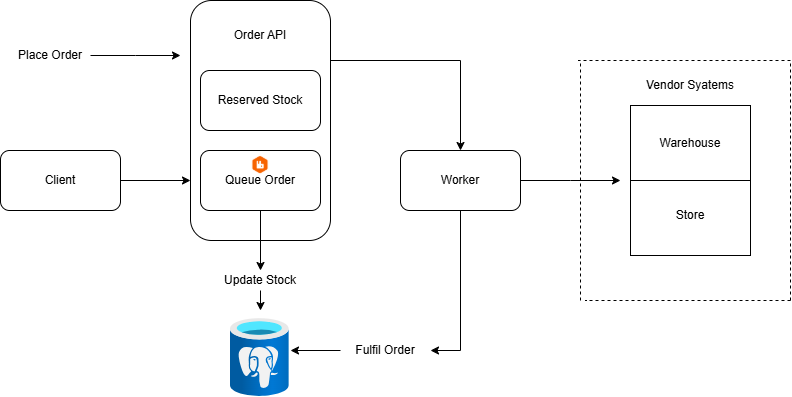

The diagram above was exported from draw.io. Its source (the exported page's mxGraphModel, read from the mxfile embedded in the PNG):
<mxGraphModel dx="1044" dy="527" grid="1" gridSize="10" guides="1" tooltips="1" connect="1" arrows="1" fold="1" page="1" pageScale="1" pageWidth="850" pageHeight="1100" math="0" shadow="0">
  <root>
    <mxCell id="0" />
    <mxCell id="1" parent="0" />
    <mxCell id="MpQGxjhSorMaiFaPjpvF-20" style="edgeStyle=orthogonalEdgeStyle;rounded=0;orthogonalLoop=1;jettySize=auto;html=1;entryX=0;entryY=0.75;entryDx=0;entryDy=0;" parent="1" source="MpQGxjhSorMaiFaPjpvF-1" target="MpQGxjhSorMaiFaPjpvF-2" edge="1">
      <mxGeometry relative="1" as="geometry" />
    </mxCell>
    <mxCell id="MpQGxjhSorMaiFaPjpvF-1" value="Client" style="rounded=1;whiteSpace=wrap;html=1;" parent="1" vertex="1">
      <mxGeometry x="40" y="290" width="120" height="60" as="geometry" />
    </mxCell>
    <mxCell id="MpQGxjhSorMaiFaPjpvF-24" style="edgeStyle=orthogonalEdgeStyle;rounded=0;orthogonalLoop=1;jettySize=auto;html=1;exitX=1;exitY=0.25;exitDx=0;exitDy=0;entryX=0.5;entryY=0;entryDx=0;entryDy=0;" parent="1" source="MpQGxjhSorMaiFaPjpvF-2" target="MpQGxjhSorMaiFaPjpvF-3" edge="1">
      <mxGeometry relative="1" as="geometry" />
    </mxCell>
    <mxCell id="MpQGxjhSorMaiFaPjpvF-2" value="" style="rounded=1;whiteSpace=wrap;html=1;" parent="1" vertex="1">
      <mxGeometry x="230" y="140" width="140" height="240" as="geometry" />
    </mxCell>
    <mxCell id="MpQGxjhSorMaiFaPjpvF-27" style="edgeStyle=orthogonalEdgeStyle;rounded=0;orthogonalLoop=1;jettySize=auto;html=1;" parent="1" source="MpQGxjhSorMaiFaPjpvF-3" edge="1">
      <mxGeometry relative="1" as="geometry">
        <mxPoint x="660" y="320" as="targetPoint" />
      </mxGeometry>
    </mxCell>
    <mxCell id="MpQGxjhSorMaiFaPjpvF-3" value="Worker" style="rounded=1;whiteSpace=wrap;html=1;" parent="1" vertex="1">
      <mxGeometry x="440" y="290" width="120" height="60" as="geometry" />
    </mxCell>
    <mxCell id="MpQGxjhSorMaiFaPjpvF-6" value="" style="rounded=0;whiteSpace=wrap;html=1;" parent="1" vertex="1">
      <mxGeometry x="670" y="245" width="120" height="150" as="geometry" />
    </mxCell>
    <mxCell id="MpQGxjhSorMaiFaPjpvF-7" value="" style="endArrow=none;dashed=1;html=1;rounded=0;" parent="1" edge="1">
      <mxGeometry width="50" height="50" relative="1" as="geometry">
        <mxPoint x="620" y="440" as="sourcePoint" />
        <mxPoint x="620" y="200" as="targetPoint" />
      </mxGeometry>
    </mxCell>
    <mxCell id="MpQGxjhSorMaiFaPjpvF-8" value="" style="endArrow=none;dashed=1;html=1;rounded=0;" parent="1" edge="1">
      <mxGeometry width="50" height="50" relative="1" as="geometry">
        <mxPoint x="830" y="440" as="sourcePoint" />
        <mxPoint x="625" y="440" as="targetPoint" />
      </mxGeometry>
    </mxCell>
    <mxCell id="MpQGxjhSorMaiFaPjpvF-9" value="" style="endArrow=none;dashed=1;html=1;rounded=0;" parent="1" edge="1">
      <mxGeometry width="50" height="50" relative="1" as="geometry">
        <mxPoint x="830" y="440" as="sourcePoint" />
        <mxPoint x="830" y="200" as="targetPoint" />
      </mxGeometry>
    </mxCell>
    <mxCell id="MpQGxjhSorMaiFaPjpvF-10" value="" style="endArrow=none;dashed=1;html=1;rounded=0;" parent="1" edge="1">
      <mxGeometry width="50" height="50" relative="1" as="geometry">
        <mxPoint x="830" y="200" as="sourcePoint" />
        <mxPoint x="617.5" y="200" as="targetPoint" />
      </mxGeometry>
    </mxCell>
    <mxCell id="MpQGxjhSorMaiFaPjpvF-12" value="Reserved Stock" style="rounded=1;whiteSpace=wrap;html=1;" parent="1" vertex="1">
      <mxGeometry x="240" y="210" width="120" height="60" as="geometry" />
    </mxCell>
    <mxCell id="MpQGxjhSorMaiFaPjpvF-13" value="Queue Order" style="rounded=1;whiteSpace=wrap;html=1;" parent="1" vertex="1">
      <mxGeometry x="240" y="290" width="120" height="60" as="geometry" />
    </mxCell>
    <mxCell id="MpQGxjhSorMaiFaPjpvF-14" value="Order API" style="text;html=1;align=center;verticalAlign=middle;whiteSpace=wrap;rounded=0;" parent="1" vertex="1">
      <mxGeometry x="270" y="160" width="60" height="30" as="geometry" />
    </mxCell>
    <mxCell id="MpQGxjhSorMaiFaPjpvF-16" value="Warehouse" style="rounded=0;whiteSpace=wrap;html=1;" parent="1" vertex="1">
      <mxGeometry x="670" y="245" width="120" height="75" as="geometry" />
    </mxCell>
    <mxCell id="MpQGxjhSorMaiFaPjpvF-18" value="Store" style="text;html=1;align=center;verticalAlign=middle;whiteSpace=wrap;rounded=0;" parent="1" vertex="1">
      <mxGeometry x="700" y="340" width="60" height="30" as="geometry" />
    </mxCell>
    <mxCell id="MpQGxjhSorMaiFaPjpvF-19" value="Vendor Syatems" style="text;html=1;align=center;verticalAlign=middle;whiteSpace=wrap;rounded=0;" parent="1" vertex="1">
      <mxGeometry x="660" y="210" width="140" height="30" as="geometry" />
    </mxCell>
    <mxCell id="MpQGxjhSorMaiFaPjpvF-23" style="edgeStyle=orthogonalEdgeStyle;rounded=0;orthogonalLoop=1;jettySize=auto;html=1;" parent="1" source="MpQGxjhSorMaiFaPjpvF-22" edge="1">
      <mxGeometry relative="1" as="geometry">
        <mxPoint x="220" y="195" as="targetPoint" />
      </mxGeometry>
    </mxCell>
    <mxCell id="MpQGxjhSorMaiFaPjpvF-22" value="Place Order" style="text;html=1;align=center;verticalAlign=middle;whiteSpace=wrap;rounded=0;" parent="1" vertex="1">
      <mxGeometry x="50" y="180" width="80" height="30" as="geometry" />
    </mxCell>
    <mxCell id="MpQGxjhSorMaiFaPjpvF-25" style="edgeStyle=orthogonalEdgeStyle;rounded=0;orthogonalLoop=1;jettySize=auto;html=1;entryX=1;entryY=0.5;entryDx=0;entryDy=0;entryPerimeter=0;" parent="1" source="MpQGxjhSorMaiFaPjpvF-26" edge="1">
      <mxGeometry relative="1" as="geometry">
        <Array as="points" />
        <mxPoint x="330" y="490" as="targetPoint" />
      </mxGeometry>
    </mxCell>
    <mxCell id="MpQGxjhSorMaiFaPjpvF-28" style="edgeStyle=orthogonalEdgeStyle;rounded=0;orthogonalLoop=1;jettySize=auto;html=1;entryX=0.5;entryY=0;entryDx=0;entryDy=0;entryPerimeter=0;" parent="1" source="MpQGxjhSorMaiFaPjpvF-30" edge="1">
      <mxGeometry relative="1" as="geometry">
        <mxPoint x="300" y="450" as="targetPoint" />
      </mxGeometry>
    </mxCell>
    <mxCell id="MpQGxjhSorMaiFaPjpvF-29" value="" style="edgeStyle=orthogonalEdgeStyle;rounded=0;orthogonalLoop=1;jettySize=auto;html=1;entryX=0.5;entryY=0;entryDx=0;entryDy=0;entryPerimeter=0;" parent="1" source="MpQGxjhSorMaiFaPjpvF-13" target="MpQGxjhSorMaiFaPjpvF-30" edge="1">
      <mxGeometry relative="1" as="geometry">
        <mxPoint x="300" y="350" as="sourcePoint" />
        <mxPoint x="300" y="450" as="targetPoint" />
      </mxGeometry>
    </mxCell>
    <mxCell id="MpQGxjhSorMaiFaPjpvF-30" value="Update Stock" style="text;html=1;align=center;verticalAlign=middle;whiteSpace=wrap;rounded=0;" parent="1" vertex="1">
      <mxGeometry x="250" y="410" width="100" height="20" as="geometry" />
    </mxCell>
    <mxCell id="MpQGxjhSorMaiFaPjpvF-32" value="" style="edgeStyle=orthogonalEdgeStyle;rounded=0;orthogonalLoop=1;jettySize=auto;html=1;entryX=1;entryY=0.5;entryDx=0;entryDy=0;entryPerimeter=0;" parent="1" source="MpQGxjhSorMaiFaPjpvF-3" target="MpQGxjhSorMaiFaPjpvF-26" edge="1">
      <mxGeometry relative="1" as="geometry">
        <mxPoint x="500" y="350" as="sourcePoint" />
        <mxPoint x="330" y="490" as="targetPoint" />
        <Array as="points">
          <mxPoint x="500" y="490" />
        </Array>
      </mxGeometry>
    </mxCell>
    <mxCell id="MpQGxjhSorMaiFaPjpvF-26" value="Fulfil Order" style="text;html=1;align=center;verticalAlign=middle;whiteSpace=wrap;rounded=0;" parent="1" vertex="1">
      <mxGeometry x="380" y="475" width="90" height="30" as="geometry" />
    </mxCell>
    <mxCell id="qBVkDZ2APMXtLIzxMqd4-2" value="" style="shape=image;verticalLabelPosition=bottom;labelBackgroundColor=default;verticalAlign=top;aspect=fixed;imageAspect=0;image=https://www.ibm.com/content/dam/adobe-cms/instana/media_logo/Rabbit.png/_jcr_content/renditions/cq5dam.web.1280.1280.png;" vertex="1" parent="1">
      <mxGeometry x="280.63" y="290" width="38.74" height="29.22" as="geometry" />
    </mxCell>
    <mxCell id="qBVkDZ2APMXtLIzxMqd4-3" value="" style="image;aspect=fixed;html=1;points=[];align=center;fontSize=12;image=img/lib/azure2/databases/Azure_Database_PostgreSQL_Server.svg;" vertex="1" parent="1">
      <mxGeometry x="270" y="458" width="58.63" height="78.17" as="geometry" />
    </mxCell>
  </root>
</mxGraphModel>